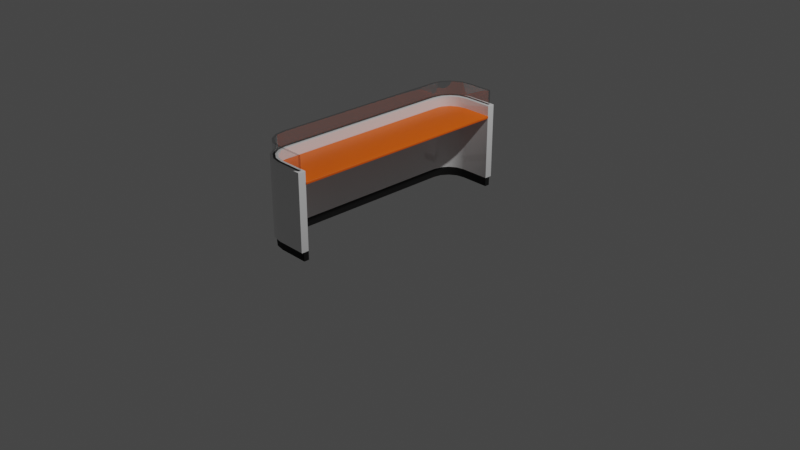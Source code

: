 # Source: desk_1_long.blend  (saved by Blender 3.6.13; exported with 4.5.12 LTS)
import bpy
from mathutils import Matrix  # noqa: F401  (used for matrix-valued properties, if any)

bpy.ops.wm.read_factory_settings(use_empty=True)
scene = bpy.context.scene
scene.name = 'Scene'

# ---- collections
col_collection = bpy.data.collections.new('Collection'); scene.collection.children.link(col_collection)
col_office_paritions_desk = bpy.data.collections.new('Office Paritions Desk'); col_collection.children.link(col_office_paritions_desk)

# ---- materials (node trees are filled in below, after node groups)
mat_desk_1_white = bpy.data.materials.new('desk_1_white')
mat_desk_1_white.use_transparent_shadow = False
mat_desk_1_glass = bpy.data.materials.new('desk_1_glass')
mat_desk_1_glass.surface_render_method = 'BLENDED'
mat_desk_1_glass.blend_method = 'BLEND'
mat_desk_1_glass.use_transparent_shadow = False
mat_desk_1_glass.diffuse_color = (0.9574, 0.9574, 1.0, 0.49)
mat_desk_1_footer = bpy.data.materials.new('desk_1_footer')
mat_desk_1_footer.use_transparent_shadow = False
mat_desk_1_glasslight = bpy.data.materials.new('desk_1_glasslight')
mat_desk_1_glasslight.surface_render_method = 'BLENDED'
mat_desk_1_glasslight.blend_method = 'BLEND'
mat_desk_1_glasslight.use_transparent_shadow = False
mat_desk_1_glasslight.diffuse_color = (0.9574, 0.9574, 1.0, 0.49)
mat_desk_1_top = bpy.data.materials.new('desk_1_top')
mat_desk_1_top.displacement_method = 'BOTH'
mat_desk_1_top.use_transparent_shadow = False

# ---- node groups
ng_auto_smooth = bpy.data.node_groups.new('Auto Smooth', 'GeometryNodeTree')
_s = ng_auto_smooth.interface.new_socket(name='Geometry', in_out='OUTPUT', socket_type='NodeSocketGeometry')
_s = ng_auto_smooth.interface.new_socket(name='Geometry', in_out='INPUT', socket_type='NodeSocketGeometry')
_s = ng_auto_smooth.interface.new_socket(name='Angle', in_out='INPUT', socket_type='NodeSocketFloat')
_s.subtype = 'ANGLE'
_s.min_value = 0.0
_s.max_value = 3.142
ng_auto_smooth.is_modifier = True
_N = ng_auto_smooth.nodes; _L = ng_auto_smooth.links
n0 = _N.new('NodeGroupOutput'); n0.name = 'Group Output'; n0.location = (480, -100)
n1 = _N.new('NodeGroupInput'); n1.name = 'Group Input'; n1.location = (-420, -300)
n2 = _N.new('NodeGroupInput'); n2.name = 'Group Input.001'; n2.location = (-60, -100)
n3 = _N.new('GeometryNodeSetShadeSmooth'); n3.name = 'Set Shade Smooth'; n3.location = (120, -100)
n3.domain = 'EDGE'
n4 = _N.new('GeometryNodeSetShadeSmooth'); n4.name = 'Set Shade Smooth.001'; n4.location = (300, -100)
n5 = _N.new('GeometryNodeInputMeshEdgeAngle'); n5.name = 'Edge Angle'; n5.location = (-420, -220)
n6 = _N.new('GeometryNodeInputEdgeSmooth'); n6.name = 'Is Edge Smooth'; n6.location = (-60, -160)
n7 = _N.new('GeometryNodeInputShadeSmooth'); n7.name = 'Is Face Smooth'; n7.location = (-240, -340)
n8 = _N.new('FunctionNodeBooleanMath'); n8.name = 'Boolean Math'; n8.location = (-60, -220)
n9 = _N.new('FunctionNodeCompare'); n9.name = 'Compare'; n9.location = (-240, -180)
n9.operation = 'LESS_EQUAL'
_L.new(n5.outputs[0], n9.inputs[0])
_L.new(n4.outputs[0], n0.inputs[0])
_L.new(n1.outputs[1], n9.inputs[1])
_L.new(n9.outputs[0], n8.inputs[0])
_L.new(n7.outputs[0], n8.inputs[1])
_L.new(n2.outputs[0], n3.inputs[0])
_L.new(n6.outputs[0], n3.inputs[1])
_L.new(n3.outputs[0], n4.inputs[0])
_L.new(n8.outputs[0], n3.inputs[2])
n0.is_active_output = True

# ---- material node trees
mat_desk_1_white.use_nodes = True; mat_desk_1_white.node_tree.nodes.clear()
_N = mat_desk_1_white.node_tree.nodes; _L = mat_desk_1_white.node_tree.links
n0 = _N.new('ShaderNodeBsdfPrincipled'); n0.name = 'Principled BSDF'; n0.location = (10, 300)
n0.distribution = 'GGX'
n0.subsurface_method = 'RANDOM_WALK_SKIN'
n0.inputs[1].default_value = 0.1143
n0.inputs[2].default_value = 0.0
n0.inputs[3].default_value = 1.45
n0.inputs[27].default_value = (0.0, 0.0, 0.0, 1.0)
n0.inputs[28].default_value = 1.0
n1 = _N.new('ShaderNodeOutputMaterial'); n1.name = 'Material Output'; n1.location = (300, 300)
_L.new(n0.outputs[0], n1.inputs[0])
n1.is_active_output = True
mat_desk_1_glass.use_nodes = True; mat_desk_1_glass.node_tree.nodes.clear()
_N = mat_desk_1_glass.node_tree.nodes; _L = mat_desk_1_glass.node_tree.links
n0 = _N.new('ShaderNodeMath'); n0.name = 'Math'; n0.location = (363, 360)
n0.inputs[2].default_value = 0.0
n1 = _N.new('ShaderNodeLightPath'); n1.name = 'Light Path'; n1.location = (14, 233)
n2 = _N.new('ShaderNodeMath'); n2.name = 'Math.001'; n2.location = (569, 296)
n2.inputs[2].default_value = 0.0
n3 = _N.new('ShaderNodeOutputMaterial'); n3.name = 'Material Output'; n3.location = (1230, 189)
n4 = _N.new('ShaderNodeFresnel'); n4.name = 'Fresnel'; n4.location = (409, 90)
n4.inputs[0].default_value = 40.0
n5 = _N.new('ShaderNodeMixShader'); n5.name = 'Mix Shader.001'; n5.location = (1023, -3)
n6 = _N.new('ShaderNodeMixShader'); n6.name = 'Mix Shader'; n6.location = (747, -27)
n7 = _N.new('ShaderNodeBsdfAnisotropic'); n7.name = 'Glossy BSDF'; n7.location = (339, -107)
n7.distribution = 'GGX'
n7.inputs[1].default_value = 0.0
n8 = _N.new('ShaderNodeBsdfTransparent'); n8.name = 'Transparent BSDF'; n8.location = (484, -285)
n8.inputs[0].default_value = (0.9426, 0.9426, 0.9426, 1.0)
_L.new(n8.outputs[0], n6.inputs[2])
_L.new(n1.outputs[1], n0.inputs[0])
_L.new(n1.outputs[2], n0.inputs[1])
_L.new(n0.outputs[0], n2.inputs[0])
_L.new(n1.outputs[3], n2.inputs[1])
_L.new(n8.outputs[0], n5.inputs[2])
_L.new(n6.outputs[0], n5.inputs[1])
_L.new(n2.outputs[0], n5.inputs[0])
_L.new(n4.outputs[0], n6.inputs[0])
_L.new(n5.outputs[0], n3.inputs[0])
_L.new(n7.outputs[0], n6.inputs[1])
n3.is_active_output = True
mat_desk_1_footer.use_nodes = True; mat_desk_1_footer.node_tree.nodes.clear()
_N = mat_desk_1_footer.node_tree.nodes; _L = mat_desk_1_footer.node_tree.links
n0 = _N.new('ShaderNodeBsdfPrincipled'); n0.name = 'Principled BSDF'; n0.location = (10, 300)
n0.distribution = 'GGX'
n0.subsurface_method = 'RANDOM_WALK_SKIN'
n0.inputs[0].default_value = (0.0, 0.0, 0.0, 1.0)
n0.inputs[2].default_value = 0.8333
n0.inputs[3].default_value = 1.45
n0.inputs[27].default_value = (0.0, 0.0, 0.0, 1.0)
n0.inputs[28].default_value = 1.0
n1 = _N.new('ShaderNodeOutputMaterial'); n1.name = 'Material Output'; n1.location = (300, 300)
_L.new(n0.outputs[0], n1.inputs[0])
n1.is_active_output = True
mat_desk_1_glasslight.use_nodes = True; mat_desk_1_glasslight.node_tree.nodes.clear()
_N = mat_desk_1_glasslight.node_tree.nodes; _L = mat_desk_1_glasslight.node_tree.links
n0 = _N.new('ShaderNodeMath'); n0.name = 'Math'; n0.location = (363, 360)
n0.inputs[2].default_value = 0.0
n1 = _N.new('ShaderNodeLightPath'); n1.name = 'Light Path'; n1.location = (14, 233)
n2 = _N.new('ShaderNodeMath'); n2.name = 'Math.001'; n2.location = (569, 296)
n2.inputs[2].default_value = 0.0
n3 = _N.new('ShaderNodeOutputMaterial'); n3.name = 'Material Output'; n3.location = (1230, 189)
n4 = _N.new('ShaderNodeFresnel'); n4.name = 'Fresnel'; n4.location = (409, 90)
n4.inputs[0].default_value = 40.0
n5 = _N.new('ShaderNodeMixShader'); n5.name = 'Mix Shader.001'; n5.location = (1023, -3)
n6 = _N.new('ShaderNodeMixShader'); n6.name = 'Mix Shader'; n6.location = (747, -27)
n7 = _N.new('ShaderNodeBsdfAnisotropic'); n7.name = 'Glossy BSDF'; n7.location = (339, -107)
n7.distribution = 'GGX'
n7.inputs[1].default_value = 0.0
n8 = _N.new('ShaderNodeBsdfTransparent'); n8.name = 'Transparent BSDF'; n8.location = (484, -285)
n8.inputs[0].default_value = (0.6739, 0.6739, 0.6739, 1.0)
_L.new(n8.outputs[0], n6.inputs[2])
_L.new(n1.outputs[1], n0.inputs[0])
_L.new(n1.outputs[2], n0.inputs[1])
_L.new(n0.outputs[0], n2.inputs[0])
_L.new(n1.outputs[3], n2.inputs[1])
_L.new(n8.outputs[0], n5.inputs[2])
_L.new(n6.outputs[0], n5.inputs[1])
_L.new(n2.outputs[0], n5.inputs[0])
_L.new(n4.outputs[0], n6.inputs[0])
_L.new(n5.outputs[0], n3.inputs[0])
_L.new(n7.outputs[0], n6.inputs[1])
n3.is_active_output = True
mat_desk_1_top.use_nodes = True; mat_desk_1_top.node_tree.nodes.clear()
_N = mat_desk_1_top.node_tree.nodes; _L = mat_desk_1_top.node_tree.links
n0 = _N.new('ShaderNodeBsdfPrincipled'); n0.name = 'Principled BSDF'; n0.location = (10, 300)
n0.distribution = 'GGX'
n0.subsurface_method = 'RANDOM_WALK_SKIN'
n0.inputs[0].default_value = (0.9911, 0.1329, 0.0003036, 1.0)
n0.inputs[3].default_value = 1.45
n0.inputs[27].default_value = (0.0, 0.0, 0.0, 1.0)
n0.inputs[28].default_value = 1.0
n1 = _N.new('ShaderNodeOutputMaterial'); n1.name = 'Material Output'; n1.location = (634, 231)
_L.new(n0.outputs[0], n1.inputs[0])
n1.is_active_output = True

# ---- world
world_world = bpy.data.worlds.new('World'); scene.world = world_world
world_world.use_nodes = True; world_world.node_tree.nodes.clear()
_N = world_world.node_tree.nodes; _L = world_world.node_tree.links
n0 = _N.new('ShaderNodeOutputWorld'); n0.name = 'World Output'; n0.location = (300, 300)
n1 = _N.new('ShaderNodeBackground'); n1.name = 'Background'; n1.location = (10, 300)
n1.inputs[0].default_value = (0.05088, 0.05088, 0.05088, 1.0)
_L.new(n1.outputs[0], n0.inputs[0])
n0.is_active_output = True
world_world.color = (0.05088, 0.05088, 0.05088)
world_world.use_sun_shadow = False
world_world.sun_shadow_jitter_overblur = 0.0

# ---- cameras
cam_camera = bpy.data.cameras.new('Camera')
cam_camera.clip_end = 100.0
cam_camera.ortho_scale = 7.314

# ---- lights
light_light = bpy.data.lights.new('Light', 'POINT')
light_light.transmission_factor = 0.0
light_light.energy = 1000.0
light_light.shadow_soft_size = 0.1
light_light.shadow_maximum_resolution = 0.006
light_light.use_absolute_resolution = True

# ---- meshes
me_plane_049 = bpy.data.meshes.new('Plane.049')
me_plane_049.from_pydata([(-0.4951, 0.2, 3.057e-06), (-0.5233, 0.2, 0.9144), (0.05616, -1.02, 3.057e-06), (0.02788, -1.049, 0.9144), (-0.2699, -1.049, 0.9144), (-0.5233, -0.7952, 0.9144), (-0.3654, -1.03, 0.9144), (-0.4487, -0.974, 0.9144), (-0.5044, -0.8907, 0.9144), (-0.4951, -0.7924, 3.057e-06), (-0.2671, -1.02, 3.057e-06), (-0.4777, -0.8796, 3.057e-06), (-0.4283, -0.9536, 3.057e-06), (-0.3543, -1.003, 3.057e-06), (-0.5482, 0.2, 0.9144), (0.02788, -1.073, 0.9144), (-0.5482, -0.7976, 0.9144), (-0.5277, -0.9003, 0.9144), (-0.4666, -0.9919, 0.9144), (-0.375, -1.053, 0.9144), (-0.2723, -1.073, 0.9144), (-0.5233, 0.2, 0.9144), (0.02788, -1.049, 0.9144), (-0.2699, -1.049, 0.9144), (-0.5233, -0.7952, 0.9144), (-0.3654, -1.03, 0.9144), (-0.4487, -0.974, 0.9144), (-0.5044, -0.8907, 0.9144), (-0.5482, 0.2, 0.9144), (0.02788, -1.073, 0.9144), (-0.5482, -0.7976, 0.9144), (-0.5277, -0.9003, 0.9144), (-0.4666, -0.9919, 0.9144), (-0.375, -1.053, 0.9144), (-0.2723, -1.073, 0.9144), (-0.4487, -0.974, 1.068), (-0.4666, -0.9919, 1.068), (-0.5277, -0.9003, 1.068), (-0.5044, -0.8907, 1.068), (-0.5233, -0.7952, 1.068), (-0.5482, -0.7976, 1.068), (-0.5482, 0.2, 1.068), (-0.5233, 0.2, 1.068), (-0.2723, -1.073, 1.068), (-0.2699, -1.049, 1.068), (-0.3654, -1.03, 1.068), (-0.375, -1.053, 1.068), (0.02788, -1.049, 1.068), (0.02788, -1.073, 1.068), (0.05616, -1.02, 0.09462), (-0.4951, 0.2, 0.09462), (-0.4951, -0.7924, 0.09462), (-0.4777, -0.8796, 0.09462), (-0.4283, -0.9536, 0.09462), (-0.3543, -1.003, 0.09462), (-0.2671, -1.02, 0.09462), (-0.5506, 0.2, 3.057e-06), (-0.5305, -0.9015, 3.057e-06), (-0.5508, -0.7979, 3.057e-06), (-0.5305, -0.9015, 0.09462), (-0.4687, -0.994, 3.057e-06), (-0.4687, -0.994, 0.09462), (-0.3762, -1.056, 3.057e-06), (-0.3762, -1.056, 0.09462), (-0.2726, -1.076, 3.057e-06), (-0.2726, -1.076, 0.09462), (0.05616, -1.076, 3.057e-06), (0.05616, -1.076, 0.09462), (-0.5506, 0.2, 0.09462), (-0.5508, -0.7979, 0.09462), (-0.4881, 0.2, 0.8021), (-0.3292, -1.02, 0.8021), (-0.4881, -0.8615, 0.8021), (-0.4087, -0.9991, 0.8021), (-0.4669, -0.9409, 0.8021), (-0.4881, 0.2, 0.7774), (-0.3292, -1.02, 0.7774), (-0.4881, -0.8615, 0.7774), (-0.4087, -0.9991, 0.7774), (-0.4669, -0.9409, 0.7774), (0.05616, -1.097, 0.09462), (0.05616, -1.102, 0.09925), (0.05616, -1.097, 0.09462), (0.05616, -1.099, 0.09524), (0.05616, -1.101, 0.09694), (-0.5718, 0.2, 0.09462), (-0.5765, 0.2, 0.09925), (-0.5742, 0.2, 0.09524), (-0.5758, 0.2, 0.09694), (-0.5765, -0.8004, 0.09925), (-0.5718, -0.7999, 0.09462), (-0.5758, -0.8003, 0.09694), (-0.5742, -0.8002, 0.09524), (-0.55, -0.9096, 0.09462), (-0.5544, -0.9114, 0.09925), (-0.5522, -0.9105, 0.09524), (-0.5538, -0.9111, 0.09694), (-0.4836, -1.009, 0.09462), (-0.487, -1.012, 0.09925), (-0.4853, -1.011, 0.09524), (-0.4865, -1.012, 0.09694), (-0.3843, -1.075, 0.09462), (-0.3861, -1.08, 0.09925), (-0.3852, -1.078, 0.09524), (-0.3858, -1.079, 0.09694), (-0.2751, -1.102, 0.09925), (-0.2746, -1.097, 0.09462), (-0.275, -1.101, 0.09694), (-0.2749, -1.099, 0.09524), (0.05917, 0.2, 0.8021), (0.06308, 0.2, 0.7982), (0.06113, 0.2, 0.8016), (0.06256, 0.2, 0.8002), (0.06308, -1.016, 0.7982), (0.05917, -1.02, 0.8021), (0.06256, -1.018, 0.8002), (0.06113, -1.02, 0.8016), (0.06308, 0.2, 0.7813), (0.05917, 0.2, 0.7774), (0.06256, 0.2, 0.7794), (0.06113, 0.2, 0.7779), (0.06308, -1.016, 0.7813), (0.05917, -1.02, 0.7774), (0.06256, -1.018, 0.7794), (0.06113, -1.02, 0.7779), (-0.4951, 0.2, 0.9089), (-0.5005, 0.2, 0.9144), (-0.4958, 0.2, 0.9117), (-0.4978, 0.2, 0.9137), (-0.5005, -0.7929, 0.9144), (-0.4951, -0.7924, 0.9089), (-0.4978, -0.7926, 0.9137), (-0.4958, -0.7924, 0.9117), (-0.4777, -0.8796, 0.9089), (-0.4829, -0.8818, 0.9144), (-0.4784, -0.8799, 0.9117), (-0.4803, -0.8807, 0.9137), (-0.4283, -0.9536, 0.9089), (-0.4322, -0.9575, 0.9144), (-0.4288, -0.9541, 0.9117), (-0.4303, -0.9556, 0.9137), (-0.3543, -1.003, 0.9089), (-0.3565, -1.008, 0.9144), (-0.3546, -1.004, 0.9117), (-0.3554, -1.006, 0.9137), (-0.2671, -1.02, 0.9089), (-0.2676, -1.026, 0.9144), (-0.2671, -1.021, 0.9117), (-0.2673, -1.023, 0.9137), (0.05616, -1.02, 0.9089), (0.05068, -1.026, 0.9144), (0.05542, -1.021, 0.9117), (0.05342, -1.023, 0.9137), (-0.571, 0.2, 0.9144), (-0.5765, 0.2, 0.9089), (-0.5737, 0.2, 0.9137), (-0.5757, 0.2, 0.9117), (-0.5765, -0.8004, 0.9089), (-0.571, -0.7998, 0.9144), (-0.5757, -0.8003, 0.9117), (-0.5737, -0.8001, 0.9137), (-0.5492, -0.9092, 0.9144), (-0.5544, -0.9114, 0.9089), (-0.5518, -0.9103, 0.9137), (-0.5537, -0.9111, 0.9117), (-0.483, -1.008, 0.9144), (-0.487, -1.012, 0.9089), (-0.485, -1.01, 0.9137), (-0.4864, -1.012, 0.9117), (-0.3839, -1.075, 0.9144), (-0.3861, -1.08, 0.9089), (-0.385, -1.077, 0.9137), (-0.3858, -1.079, 0.9117), (-0.2745, -1.096, 0.9144), (-0.2751, -1.102, 0.9089), (-0.2748, -1.099, 0.9137), (-0.275, -1.101, 0.9117), (0.05068, -1.096, 0.9144), (0.05616, -1.102, 0.9089), (0.05342, -1.099, 0.9137), (0.05542, -1.101, 0.9117), (-0.495, 0.2, 3.04e-06), (-0.5233, 0.2, 0.9144), (0.05621, 1.42, 3.04e-06), (0.02793, 1.449, 0.9144), (-0.2698, 1.449, 0.9144), (-0.5233, 1.195, 0.9144), (-0.3653, 1.43, 0.9144), (-0.4486, 1.374, 0.9144), (-0.5043, 1.291, 0.9144), (-0.495, 1.192, 3.04e-06), (-0.267, 1.42, 3.04e-06), (-0.4777, 1.28, 3.04e-06), (-0.4282, 1.354, 3.04e-06), (-0.3543, 1.403, 3.04e-06), (-0.5481, 0.2, 0.9144), (0.02793, 1.473, 0.9144), (-0.5481, 1.198, 0.9144), (-0.5277, 1.3, 0.9144), (-0.4665, 1.392, 0.9144), (-0.375, 1.453, 0.9144), (-0.2722, 1.473, 0.9144), (-0.5233, 0.2, 0.9144), (0.02793, 1.449, 0.9144), (-0.2698, 1.449, 0.9144), (-0.5233, 1.195, 0.9144), (-0.3653, 1.43, 0.9144), (-0.4486, 1.374, 0.9144), (-0.5043, 1.291, 0.9144), (-0.5481, 0.2, 0.9144), (0.02793, 1.473, 0.9144), (-0.5481, 1.198, 0.9144), (-0.5277, 1.3, 0.9144), (-0.4665, 1.392, 0.9144), (-0.375, 1.453, 0.9144), (-0.2722, 1.473, 0.9144), (-0.4486, 1.374, 1.068), (-0.4665, 1.392, 1.068), (-0.5277, 1.3, 1.068), (-0.5043, 1.291, 1.068), (-0.5233, 1.195, 1.068), (-0.5481, 1.198, 1.068), (-0.5481, 0.2, 1.068), (-0.5233, 0.2, 1.068), (-0.2722, 1.473, 1.068), (-0.2698, 1.449, 1.068), (-0.3653, 1.43, 1.068), (-0.375, 1.453, 1.068), (0.02793, 1.449, 1.068), (0.02793, 1.473, 1.068), (0.05621, 1.42, 0.09462), (-0.495, 0.2, 0.09462), (-0.495, 1.192, 0.09462), (-0.4777, 1.28, 0.09462), (-0.4282, 1.354, 0.09462), (-0.3543, 1.403, 0.09462), (-0.267, 1.42, 0.09462), (-0.5506, 0.2, 3.04e-06), (-0.5305, 1.301, 3.04e-06), (-0.5507, 1.198, 3.04e-06), (-0.5305, 1.301, 0.09462), (-0.4687, 1.394, 3.04e-06), (-0.4687, 1.394, 0.09462), (-0.3761, 1.456, 3.04e-06), (-0.3761, 1.456, 0.09462), (-0.2725, 1.476, 3.04e-06), (-0.2725, 1.476, 0.09462), (0.05621, 1.476, 3.04e-06), (0.05621, 1.476, 0.09462), (-0.5506, 0.2, 0.09462), (-0.5507, 1.198, 0.09462), (-0.4881, 0.2, 0.8021), (-0.3292, 1.42, 0.8021), (-0.4881, 1.261, 0.8021), (-0.4086, 1.399, 0.8021), (-0.4668, 1.341, 0.8021), (-0.4881, 0.2, 0.7774), (-0.3292, 1.42, 0.7774), (-0.4881, 1.261, 0.7774), (-0.4086, 1.399, 0.7774), (-0.4668, 1.341, 0.7774), (0.05621, 1.497, 0.09462), (0.05621, 1.502, 0.09925), (0.05621, 1.497, 0.09462), (0.05621, 1.499, 0.09524), (0.05621, 1.501, 0.09694), (-0.5718, 0.2, 0.09462), (-0.5764, 0.2, 0.09925), (-0.5741, 0.2, 0.09524), (-0.5758, 0.2, 0.09694), (-0.5764, 1.2, 0.09925), (-0.5718, 1.2, 0.09462), (-0.5758, 1.2, 0.09694), (-0.5741, 1.2, 0.09524), (-0.55, 1.31, 0.09462), (-0.5543, 1.311, 0.09925), (-0.5522, 1.31, 0.09524), (-0.5537, 1.311, 0.09694), (-0.4836, 1.409, 0.09462), (-0.4869, 1.412, 0.09925), (-0.4852, 1.411, 0.09524), (-0.4865, 1.412, 0.09694), (-0.3842, 1.475, 0.09462), (-0.386, 1.48, 0.09925), (-0.3851, 1.478, 0.09524), (-0.3858, 1.479, 0.09694), (-0.275, 1.502, 0.09925), (-0.2746, 1.497, 0.09462), (-0.275, 1.501, 0.09694), (-0.2748, 1.499, 0.09524), (0.05923, 0.2, 0.8021), (0.06314, 0.2, 0.7982), (0.06118, 0.2, 0.8016), (0.06261, 0.2, 0.8002), (0.06314, 1.416, 0.7982), (0.05923, 1.42, 0.8021), (0.06261, 1.418, 0.8002), (0.06118, 1.42, 0.8016), (0.06314, 0.2, 0.7813), (0.05923, 0.2, 0.7774), (0.06261, 0.2, 0.7794), (0.06118, 0.2, 0.7779), (0.06314, 1.416, 0.7813), (0.05923, 1.42, 0.7774), (0.06261, 1.418, 0.7794), (0.06118, 1.42, 0.7779), (-0.495, 0.2, 0.9089), (-0.5005, 0.2, 0.9144), (-0.4957, 0.2, 0.9117), (-0.4977, 0.2, 0.9137), (-0.5005, 1.193, 0.9144), (-0.495, 1.192, 0.9089), (-0.4977, 1.193, 0.9137), (-0.4957, 1.192, 0.9117), (-0.4777, 1.28, 0.9089), (-0.4828, 1.282, 0.9144), (-0.4783, 1.28, 0.9117), (-0.4802, 1.281, 0.9137), (-0.4282, 1.354, 0.9089), (-0.4322, 1.358, 0.9144), (-0.4288, 1.354, 0.9117), (-0.4302, 1.356, 0.9137), (-0.3543, 1.403, 0.9089), (-0.3564, 1.408, 0.9144), (-0.3545, 1.404, 0.9117), (-0.3553, 1.406, 0.9137), (-0.267, 1.42, 0.9089), (-0.2676, 1.426, 0.9144), (-0.2671, 1.421, 0.9117), (-0.2673, 1.423, 0.9137), (0.05621, 1.42, 0.9089), (0.05074, 1.426, 0.9144), (0.05548, 1.421, 0.9117), (0.05348, 1.423, 0.9137), (-0.5709, 0.2, 0.9144), (-0.5764, 0.2, 0.9089), (-0.5737, 0.2, 0.9137), (-0.5757, 0.2, 0.9117), (-0.5764, 1.2, 0.9089), (-0.5709, 1.2, 0.9144), (-0.5757, 1.2, 0.9117), (-0.5737, 1.2, 0.9137), (-0.5492, 1.309, 0.9144), (-0.5543, 1.311, 0.9089), (-0.5518, 1.31, 0.9137), (-0.5536, 1.311, 0.9117), (-0.483, 1.408, 0.9144), (-0.4869, 1.412, 0.9089), (-0.4849, 1.41, 0.9137), (-0.4864, 1.412, 0.9117), (-0.3839, 1.475, 0.9144), (-0.386, 1.48, 0.9089), (-0.385, 1.477, 0.9137), (-0.3857, 1.479, 0.9117), (-0.2745, 1.496, 0.9144), (-0.275, 1.502, 0.9089), (-0.2748, 1.499, 0.9137), (-0.275, 1.501, 0.9117), (0.05074, 1.496, 0.9144), (0.05621, 1.502, 0.9089), (0.05348, 1.499, 0.9137), (0.05548, 1.501, 0.9117)], [], [(55, 49, 2, 10), (8, 134, 129, 5), (6, 142, 138, 7), (4, 146, 142, 6), (145, 149, 49, 55), (51, 9, 0, 50), (101, 63, 65, 106), (90, 69, 59, 93), (93, 59, 61, 97), (97, 61, 63, 101), (8, 17, 18, 7), (1, 14, 16, 5), (4, 20, 15, 3), (7, 18, 19, 6), (5, 16, 17, 8), (6, 19, 20, 4), (130, 51, 50, 125), (7, 138, 134, 8), (52, 133, 137, 53), (53, 137, 141, 54), (54, 141, 145, 55), (149, 178, 81, 82, 49), (89, 94, 162, 157), (94, 98, 166, 162), (98, 102, 170, 166), (102, 105, 174, 170), (174, 105, 81, 178), (51, 130, 133, 52), (27, 26, 32, 31), (21, 24, 30, 28), (23, 22, 29, 34), (26, 25, 33, 32), (24, 27, 31, 30), (25, 23, 34, 33), (38, 37, 36, 35), (42, 41, 40, 39), (44, 43, 48, 47), (35, 36, 46, 45), (39, 40, 37, 38), (45, 46, 43, 44), (34, 43, 46, 33), (23, 44, 47, 22), (30, 40, 41, 28), (29, 48, 43, 34), (24, 39, 38, 27), (22, 47, 48, 29), (27, 38, 35, 26), (31, 37, 40, 30), (26, 35, 45, 25), (32, 36, 37, 31), (25, 45, 44, 23), (33, 46, 36, 32), (21, 42, 39, 24), (14, 153, 158, 16), (85, 68, 69, 90), (157, 154, 86, 89), (19, 169, 173, 20), (16, 158, 161, 17), (20, 173, 177, 15), (106, 65, 67, 80), (5, 129, 126, 1), (13, 54, 55, 10), (12, 53, 54, 13), (11, 52, 53, 12), (9, 51, 52, 11), (3, 150, 146, 4), (65, 64, 66, 67), (69, 68, 56, 58), (62, 64, 65, 63), (60, 62, 63, 61), (57, 60, 61, 59), (58, 57, 59, 69), (18, 165, 169, 19), (17, 161, 165, 18), (15, 177, 150, 3), (49, 67, 66, 2), (72, 77, 79, 74), (71, 76, 122, 114), (74, 79, 78, 73), (109, 70, 72, 74, 73, 71, 114), (73, 78, 76, 71), (70, 75, 77, 72), (118, 122, 76, 78, 79, 77, 75), (80, 82, 83), (83, 82, 84), (84, 82, 81), (90, 92, 87, 85), (92, 91, 88, 87), (91, 89, 86, 88), (102, 104, 107, 105), (104, 103, 108, 107), (103, 101, 106, 108), (98, 100, 104, 102), (100, 99, 103, 104), (99, 97, 101, 103), (94, 96, 100, 98), (96, 95, 99, 100), (95, 93, 97, 99), (89, 91, 96, 94), (91, 92, 95, 96), (92, 90, 93, 95), (80, 83, 108, 106), (83, 84, 107, 108), (84, 81, 105, 107), (114, 116, 111, 109), (116, 115, 112, 111), (115, 113, 110, 112), (121, 123, 119, 117), (123, 124, 120, 119), (124, 122, 118, 120), (122, 124, 116, 114), (124, 123, 115, 116), (123, 121, 113, 115), (113, 121, 117, 110), (130, 132, 135, 133), (132, 131, 136, 135), (131, 129, 134, 136), (133, 135, 139, 137), (135, 136, 140, 139), (136, 134, 138, 140), (137, 139, 143, 141), (139, 140, 144, 143), (140, 138, 142, 144), (141, 143, 147, 145), (143, 144, 148, 147), (144, 142, 146, 148), (125, 127, 132, 130), (127, 128, 131, 132), (128, 126, 129, 131), (145, 147, 151, 149), (147, 148, 152, 151), (148, 146, 150, 152), (158, 160, 163, 161), (160, 159, 164, 163), (159, 157, 162, 164), (161, 163, 167, 165), (163, 164, 168, 167), (164, 162, 166, 168), (165, 167, 171, 169), (167, 168, 172, 171), (168, 166, 170, 172), (169, 171, 175, 173), (171, 172, 176, 175), (172, 170, 174, 176), (153, 155, 160, 158), (155, 156, 159, 160), (156, 154, 157, 159), (173, 175, 179, 177), (175, 176, 180, 179), (176, 174, 178, 180), (177, 179, 152, 150), (179, 180, 151, 152), (180, 178, 149, 151), (10, 2, 66, 64), (13, 10, 64, 62), (12, 13, 62, 60), (11, 12, 60, 57), (9, 11, 57, 58), (0, 9, 58, 56), (236, 191, 183, 230), (189, 186, 310, 315), (187, 188, 319, 323), (185, 187, 323, 327), (326, 236, 230, 330), (232, 231, 181, 190), (282, 287, 246, 244), (271, 274, 240, 250), (274, 278, 242, 240), (278, 282, 244, 242), (189, 188, 199, 198), (182, 186, 197, 195), (185, 184, 196, 201), (188, 187, 200, 199), (186, 189, 198, 197), (187, 185, 201, 200), (311, 306, 231, 232), (188, 189, 315, 319), (233, 234, 318, 314), (234, 235, 322, 318), (235, 236, 326, 322), (330, 230, 263, 262, 359), (270, 338, 343, 275), (275, 343, 347, 279), (279, 347, 351, 283), (283, 351, 355, 286), (355, 359, 262, 286), (232, 233, 314, 311), (208, 212, 213, 207), (202, 209, 211, 205), (204, 215, 210, 203), (207, 213, 214, 206), (205, 211, 212, 208), (206, 214, 215, 204), (219, 216, 217, 218), (223, 220, 221, 222), (225, 228, 229, 224), (216, 226, 227, 217), (220, 219, 218, 221), (226, 225, 224, 227), (215, 214, 227, 224), (204, 203, 228, 225), (211, 209, 222, 221), (210, 215, 224, 229), (205, 208, 219, 220), (203, 210, 229, 228), (208, 207, 216, 219), (212, 211, 221, 218), (207, 206, 226, 216), (213, 212, 218, 217), (206, 204, 225, 226), (214, 213, 217, 227), (202, 205, 220, 223), (195, 197, 339, 334), (266, 271, 250, 249), (338, 270, 267, 335), (200, 201, 354, 350), (197, 198, 342, 339), (201, 196, 358, 354), (287, 261, 248, 246), (186, 182, 307, 310), (194, 191, 236, 235), (193, 194, 235, 234), (192, 193, 234, 233), (190, 192, 233, 232), (184, 185, 327, 331), (246, 248, 247, 245), (250, 239, 237, 249), (243, 244, 246, 245), (241, 242, 244, 243), (238, 240, 242, 241), (239, 250, 240, 238), (199, 200, 350, 346), (198, 199, 346, 342), (196, 184, 331, 358), (230, 183, 247, 248), (253, 255, 260, 258), (252, 295, 303, 257), (255, 254, 259, 260), (290, 295, 252, 254, 255, 253, 251), (254, 252, 257, 259), (251, 253, 258, 256), (299, 256, 258, 260, 259, 257, 303), (261, 264, 263), (264, 265, 263), (265, 262, 263), (271, 266, 268, 273), (273, 268, 269, 272), (272, 269, 267, 270), (283, 286, 288, 285), (285, 288, 289, 284), (284, 289, 287, 282), (279, 283, 285, 281), (281, 285, 284, 280), (280, 284, 282, 278), (275, 279, 281, 277), (277, 281, 280, 276), (276, 280, 278, 274), (270, 275, 277, 272), (272, 277, 276, 273), (273, 276, 274, 271), (261, 287, 289, 264), (264, 289, 288, 265), (265, 288, 286, 262), (295, 290, 292, 297), (297, 292, 293, 296), (296, 293, 291, 294), (302, 298, 300, 304), (304, 300, 301, 305), (305, 301, 299, 303), (303, 295, 297, 305), (305, 297, 296, 304), (304, 296, 294, 302), (294, 291, 298, 302), (311, 314, 316, 313), (313, 316, 317, 312), (312, 317, 315, 310), (314, 318, 320, 316), (316, 320, 321, 317), (317, 321, 319, 315), (318, 322, 324, 320), (320, 324, 325, 321), (321, 325, 323, 319), (322, 326, 328, 324), (324, 328, 329, 325), (325, 329, 327, 323), (306, 311, 313, 308), (308, 313, 312, 309), (309, 312, 310, 307), (326, 330, 332, 328), (328, 332, 333, 329), (329, 333, 331, 327), (339, 342, 344, 341), (341, 344, 345, 340), (340, 345, 343, 338), (342, 346, 348, 344), (344, 348, 349, 345), (345, 349, 347, 343), (346, 350, 352, 348), (348, 352, 353, 349), (349, 353, 351, 347), (350, 354, 356, 352), (352, 356, 357, 353), (353, 357, 355, 351), (334, 339, 341, 336), (336, 341, 340, 337), (337, 340, 338, 335), (354, 358, 360, 356), (356, 360, 361, 357), (357, 361, 359, 355), (358, 331, 333, 360), (360, 333, 332, 361), (361, 332, 330, 359), (191, 245, 247, 183), (194, 243, 245, 191), (193, 241, 243, 194), (192, 238, 241, 193), (190, 239, 238, 192), (181, 237, 239, 190)])
me_plane_049.polygons.foreach_set('use_smooth', [True] * 318)
me_plane_049.polygons.foreach_set('material_index', [2, 0, 0, 0, 0, 2, 0, 0, 0, 0, 0, 0, 0, 0, 0, 0, 0, 0, 0, 0, 0, 0, 0, 0, 0, 0, 0, 0, 0, 0, 0, 0, 0, 0, 3, 3, 3, 3, 3, 3, 1, 1, 1, 1, 1, 3, 1, 1, 1, 1, 1, 1, 1, 0, 0, 0, 0, 0, 0, 0, 0, 2, 2, 2, 2, 0, 2, 2, 2, 2, 2, 2, 0, 0, 0, 2, 4, 4, 4, 4, 4, 4, 4, 0, 0, 0, 0, 0, 0, 0, 0, 0, 0, 0, 0, 0, 0, 0, 0, 0, 0, 0, 0, 0, 4, 4, 4, 4, 4, 4, 4, 4, 4, 4, 0, 0, 0, 0, 0, 0, 0, 0, 0, 0, 0, 0, 0, 0, 0, 0, 0, 0, 0, 0, 0, 0, 0, 0, 0, 0, 0, 0, 0, 0, 0, 0, 0, 0, 0, 0, 0, 0, 0, 2, 2, 2, 2, 2, 2, 2, 0, 0, 0, 0, 2, 0, 0, 0, 0, 0, 0, 0, 0, 0, 0, 0, 0, 0, 0, 0, 0, 0, 0, 0, 0, 0, 0, 0, 0, 0, 0, 0, 0, 3, 3, 3, 3, 3, 3, 1, 1, 1, 1, 1, 3, 1, 1, 1, 1, 1, 1, 1, 0, 0, 0, 0, 0, 0, 0, 0, 2, 2, 2, 2, 0, 2, 2, 2, 2, 2, 2, 0, 0, 0, 2, 4, 4, 4, 4, 4, 4, 4, 0, 0, 0, 0, 0, 0, 0, 0, 0, 0, 0, 0, 0, 0, 0, 0, 0, 0, 0, 0, 0, 4, 4, 4, 4, 4, 4, 4, 4, 4, 4, 0, 0, 0, 0, 0, 0, 0, 0, 0, 0, 0, 0, 0, 0, 0, 0, 0, 0, 0, 0, 0, 0, 0, 0, 0, 0, 0, 0, 0, 0, 0, 0, 0, 0, 0, 0, 0, 0, 0, 2, 2, 2, 2, 2, 2])
_uv = me_plane_049.uv_layers.new(name='UVMap')
_uv.uv.foreach_set('vector', [0.5202, 0.9651, 0.0, 0.9651, 0.0, 0.9651, 0.5202, 0.9651, 0.8871, 0.8835, 0.8871, 0.8835, 0.8871, 0.833, 0.8871, 0.833, 0.6606, 0.9651, 0.6606, 0.9651, 0.8871, 0.9651, 0.8871, 0.9651, 0.5202, 0.9651, 0.5202, 0.9651, 0.6606, 0.9651, 0.6606, 0.9651, 0.5202, 0.9651, 0.0, 0.9651, 0.0, 0.9651, 0.5202, 0.9651, 0.8871, 0.8329, 0.8871, 0.8329, 0.8871, 0.2579, 0.8871, 0.2579, 0.6606, 0.9651, 0.6606, 0.9651, 0.5202, 0.9651, 0.5202, 0.9651, 0.8871, 0.833, 0.8871, 0.833, 0.8871, 0.8835, 0.8871, 0.8835, 0.8871, 0.8835, 0.8871, 0.8835, 0.8871, 0.9651, 0.8871, 0.9651, 0.8871, 0.9651, 0.8871, 0.9651, 0.6606, 0.9651, 0.6606, 0.9651, 0.8871, 0.8835, 0.8871, 0.8835, 0.8871, 0.9651, 0.8871, 0.9651, 0.8871, 0.2579, 0.8871, 0.2579, 0.8871, 0.833, 0.8871, 0.833, 0.5202, 0.9651, 0.5202, 0.9651, 0.04485, 0.9651, 0.04508, 0.9651, 0.8871, 0.9651, 0.8871, 0.9651, 0.6606, 0.9651, 0.6606, 0.9651, 0.8871, 0.833, 0.8871, 0.833, 0.8871, 0.8835, 0.8871, 0.8835, 0.6606, 0.9651, 0.6606, 0.9651, 0.5202, 0.9651, 0.5202, 0.9651, 0.8871, 0.833, 0.8871, 0.8329, 0.8871, 0.2579, 0.8871, 0.2579, 0.8871, 0.9651, 0.8871, 0.9651, 0.8871, 0.8835, 0.8871, 0.8835, 0.8871, 0.8835, 0.8871, 0.8835, 0.8871, 0.9651, 0.8871, 0.9651, 0.8871, 0.9651, 0.8871, 0.9651, 0.6606, 0.9651, 0.6606, 0.9651, 0.6606, 0.9651, 0.6606, 0.9651, 0.5202, 0.9651, 0.5202, 0.9651, 0.0, 0.9651, 0.0, 0.9651, 0.0, 0.9651, 0.0, 0.9651, 0.0, 0.9651, 0.8871, 0.833, 0.8871, 0.8835, 0.8871, 0.8835, 0.8871, 0.833, 0.8871, 0.8835, 0.8871, 0.9651, 0.8871, 0.9651, 0.8871, 0.8835, 0.8871, 0.9651, 0.6606, 0.9651, 0.6606, 0.9651, 0.8871, 0.9651, 0.6606, 0.9651, 0.5202, 0.9651, 0.5202, 0.9651, 0.6606, 0.9651, 0.5202, 0.9651, 0.5202, 0.9651, 0.0, 0.9651, 0.0, 0.9651, 0.8871, 0.8329, 0.8871, 0.833, 0.8871, 0.8835, 0.8871, 0.8835, 0.8871, 0.8835, 0.8871, 0.9651, 0.8871, 0.9651, 0.8871, 0.8835, 0.8871, 0.2579, 0.8871, 0.833, 0.8871, 0.833, 0.8871, 0.2579, 0.5202, 0.9651, 0.04508, 0.9651, 0.04485, 0.9651, 0.5202, 0.9651, 0.8871, 0.9651, 0.6606, 0.9651, 0.6606, 0.9651, 0.8871, 0.9651, 0.8871, 0.833, 0.8871, 0.8835, 0.8871, 0.8835, 0.8871, 0.833, 0.6606, 0.9651, 0.5202, 0.9651, 0.5202, 0.9651, 0.6606, 0.9651, 0.8871, 0.8835, 0.8871, 0.8835, 0.8871, 0.9651, 0.8871, 0.9651, 0.8871, 0.2579, 0.8871, 0.2579, 0.8871, 0.833, 0.8871, 0.833, 0.5202, 0.9651, 0.5202, 0.9651, 0.04485, 0.9651, 0.04508, 0.9651, 0.8871, 0.9651, 0.8871, 0.9651, 0.6606, 0.9651, 0.6606, 0.9651, 0.8871, 0.833, 0.8871, 0.833, 0.8871, 0.8835, 0.8871, 0.8835, 0.6606, 0.9651, 0.6606, 0.9651, 0.5202, 0.9651, 0.5202, 0.9651, 0.5202, 0.9651, 0.5202, 0.9651, 0.6606, 0.9651, 0.6606, 0.9651, 0.5202, 0.9651, 0.5202, 0.9651, 0.04508, 0.9651, 0.04508, 0.9651, 0.8871, 0.833, 0.8871, 0.833, 0.8871, 0.2579, 0.8871, 0.2579, 0.04485, 0.9651, 0.04485, 0.9651, 0.5202, 0.9651, 0.5202, 0.9651, 0.8871, 0.833, 0.8871, 0.833, 0.8871, 0.8835, 0.8871, 0.8835, 0.04508, 0.9651, 0.04508, 0.9651, 0.04485, 0.9651, 0.04485, 0.9651, 0.8871, 0.8835, 0.8871, 0.8835, 0.8871, 0.9651, 0.8871, 0.9651, 0.8871, 0.8835, 0.8871, 0.8835, 0.8871, 0.833, 0.8871, 0.833, 0.8871, 0.9651, 0.8871, 0.9651, 0.6606, 0.9651, 0.6606, 0.9651, 0.8871, 0.9651, 0.8871, 0.9651, 0.8871, 0.8835, 0.8871, 0.8835, 0.6606, 0.9651, 0.6606, 0.9651, 0.5202, 0.9651, 0.5202, 0.9651, 0.6606, 0.9651, 0.6606, 0.9651, 0.8871, 0.9651, 0.8871, 0.9651, 0.8871, 0.2579, 0.8871, 0.2579, 0.8871, 0.833, 0.8871, 0.833, 0.8871, 0.2579, 0.8871, 0.2579, 0.8871, 0.833, 0.8871, 0.833, 0.8871, 0.2579, 0.8871, 0.2579, 0.8871, 0.833, 0.8871, 0.8329, 0.8871, 0.833, 0.8871, 0.2579, 0.8871, 0.2579, 0.8871, 0.833, 0.6606, 0.9651, 0.6606, 0.9651, 0.5202, 0.9651, 0.5202, 0.9651, 0.8871, 0.833, 0.8871, 0.833, 0.8871, 0.8835, 0.8871, 0.8835, 0.5202, 0.9651, 0.5202, 0.9651, 0.008684, 0.9651, 0.04485, 0.9651, 0.5202, 0.9651, 0.5202, 0.9651, 0.0, 0.9651, 0.0, 0.9651, 0.8871, 0.833, 0.8871, 0.833, 0.8871, 0.2579, 0.8871, 0.2579, 0.6606, 0.9651, 0.6606, 0.9651, 0.5202, 0.9651, 0.5202, 0.9651, 0.8871, 0.9651, 0.8871, 0.9651, 0.6606, 0.9651, 0.6606, 0.9651, 0.8871, 0.8835, 0.8871, 0.8835, 0.8871, 0.9651, 0.8871, 0.9651, 0.8871, 0.8329, 0.8871, 0.8329, 0.8871, 0.8835, 0.8871, 0.8835, 0.04508, 0.9651, 0.008728, 0.9651, 0.5202, 0.9651, 0.5202, 0.9651, 0.5202, 0.9651, 0.5202, 0.9651, 0.0, 0.9651, 0.0, 0.9651, 0.8871, 0.833, 0.8871, 0.2579, 0.8871, 0.2579, 0.8871, 0.8329, 0.6606, 0.9651, 0.5202, 0.9651, 0.5202, 0.9651, 0.6606, 0.9651, 0.8871, 0.9651, 0.6606, 0.9651, 0.6606, 0.9651, 0.8871, 0.9651, 0.8871, 0.8835, 0.8871, 0.9651, 0.8871, 0.9651, 0.8871, 0.8835, 0.8871, 0.8329, 0.8871, 0.8835, 0.8871, 0.8835, 0.8871, 0.833, 0.8871, 0.9651, 0.8871, 0.9651, 0.6606, 0.9651, 0.6606, 0.9651, 0.8871, 0.8835, 0.8871, 0.8835, 0.8871, 0.9651, 0.8871, 0.9651, 0.04485, 0.9651, 0.008684, 0.9651, 0.008728, 0.9651, 0.04508, 0.9651, 0.0, 0.9651, 0.0, 0.9651, 0.0, 0.9651, 0.0, 0.9651, 0.897, 0.1805, 0.897, 0.1651, 0.9477, 0.1651, 0.9477, 0.1805, 0.5818, 0.1366, 0.5818, 0.1521, 0.3435, 0.1521, 0.3435, 0.1366, 0.9477, 0.1805, 0.9477, 0.1651, 0.987, 0.1651, 0.987, 0.1805, 0.237, 0.8611, 0.237, 0.5219, 0.9005, 0.5219, 0.9501, 0.5351, 0.9865, 0.5712, 0.9998, 0.6204, 0.9998, 0.8611, 0.628, 0.1366, 0.628, 0.1521, 0.5818, 0.1521, 0.5818, 0.1366, 0.2361, 0.1805, 0.2361, 0.1651, 0.897, 0.1651, 0.897, 0.1805, 0.237, 0.1828, 0.9998, 0.1828, 0.9998, 0.4235, 0.9865, 0.4727, 0.9501, 0.5088, 0.9005, 0.5219, 0.237, 0.5219, 0.0, 0.9651, 0.0, 0.9651, 0.0, 0.9651, 0.0, 0.9651, 0.0, 0.9651, 0.0, 0.9651, 0.0, 0.9651, 0.0, 0.9651, 0.0, 0.9651, 0.8871, 0.8329, 0.8871, 0.833, 0.8871, 0.2579, 0.8871, 0.2579, 0.8871, 0.833, 0.8871, 0.8329, 0.8871, 0.2579, 0.8871, 0.2579, 0.8871, 0.8329, 0.8871, 0.833, 0.8871, 0.2579, 0.8871, 0.2579, 0.6606, 0.9651, 0.6607, 0.9651, 0.5202, 0.9651, 0.5202, 0.9651, 0.6607, 0.9651, 0.6606, 0.9651, 0.5202, 0.9651, 0.5202, 0.9651, 0.6606, 0.9651, 0.6606, 0.9651, 0.5202, 0.9651, 0.5202, 0.9651, 0.8871, 0.9651, 0.887, 0.965, 0.6607, 0.9651, 0.6606, 0.9651, 0.887, 0.965, 0.8871, 0.9651, 0.6606, 0.9651, 0.6607, 0.9651, 0.8871, 0.9651, 0.8871, 0.9651, 0.6606, 0.9651, 0.6606, 0.9651, 0.8871, 0.8835, 0.8871, 0.8835, 0.887, 0.965, 0.8871, 0.9651, 0.8871, 0.8835, 0.8871, 0.8835, 0.8871, 0.9651, 0.887, 0.965, 0.8871, 0.8835, 0.8871, 0.8835, 0.8871, 0.9651, 0.8871, 0.9651, 0.8871, 0.833, 0.8871, 0.8329, 0.8871, 0.8835, 0.8871, 0.8835, 0.8871, 0.8329, 0.8871, 0.833, 0.8871, 0.8835, 0.8871, 0.8835, 0.8871, 0.833, 0.8871, 0.833, 0.8871, 0.8835, 0.8871, 0.8835, 0.0, 0.9651, 0.0, 0.9651, 0.5202, 0.9651, 0.5202, 0.9651, 0.0, 0.9651, 0.0, 0.9651, 0.5202, 0.9651, 0.5202, 0.9651, 0.0, 0.9651, 0.0, 0.9651, 0.5202, 0.9651, 0.5202, 0.9651, 0.9998, 0.8611, 0.9994, 0.8624, 0.237, 0.8624, 0.237, 0.8611, 0.9994, 0.8624, 0.9986, 0.8634, 0.237, 0.8634, 0.237, 0.8624, -0.000228, 0.1651, 0.0009926, 0.1639, 0.7613, 0.1639, 0.7613, 0.1651, 0.0009926, 0.1533, -0.0002281, 0.1521, 0.7613, 0.1521, 0.7613, 0.1533, 0.9986, 0.1805, 0.9994, 0.1815, 0.237, 0.1815, 0.237, 0.1805, 0.9994, 0.1815, 0.9998, 0.1828, 0.237, 0.1828, 0.237, 0.1815, 0.3435, 0.1521, 0.3422, 0.1518, 0.3422, 0.137, 0.3435, 0.1366, 0.3422, 0.1518, 0.3412, 0.1509, 0.3412, 0.1379, 0.3422, 0.137, -0.0002281, 0.1521, 0.0009926, 0.1533, 0.0009926, 0.1639, -0.000228, 0.1651, 0.0009926, 0.1639, 0.0009926, 0.1533, 0.7613, 0.1533, 0.7613, 0.1639, 0.8871, 0.833, 0.8871, 0.833, 0.8871, 0.8835, 0.8871, 0.8835, 0.8871, 0.833, 0.8871, 0.833, 0.8871, 0.8835, 0.8871, 0.8835, 0.8871, 0.833, 0.8871, 0.833, 0.8871, 0.8835, 0.8871, 0.8835, 0.8871, 0.8835, 0.8871, 0.8835, 0.8873, 0.9651, 0.8871, 0.9651, 0.8871, 0.8835, 0.8871, 0.8835, 0.8871, 0.9651, 0.8873, 0.9651, 0.8871, 0.8835, 0.8871, 0.8835, 0.8871, 0.9651, 0.8871, 0.9651, 0.8871, 0.9651, 0.8873, 0.9651, 0.6605, 0.9651, 0.6606, 0.9651, 0.8873, 0.9651, 0.8871, 0.9651, 0.6606, 0.9651, 0.6605, 0.9651, 0.8871, 0.9651, 0.8871, 0.9651, 0.6606, 0.9651, 0.6606, 0.9651, 0.6606, 0.9651, 0.6605, 0.9651, 0.5202, 0.9651, 0.5202, 0.9651, 0.6605, 0.9651, 0.6606, 0.9651, 0.5202, 0.9651, 0.5202, 0.9651, 0.6606, 0.9651, 0.6606, 0.9651, 0.5202, 0.9651, 0.5202, 0.9651, 0.8871, 0.2579, 0.8871, 0.2579, 0.8871, 0.833, 0.8871, 0.833, 0.8871, 0.2579, 0.8871, 0.2579, 0.8871, 0.833, 0.8871, 0.833, 0.8871, 0.2579, 0.8871, 0.2579, 0.8871, 0.833, 0.8871, 0.833, 0.5202, 0.9651, 0.5202, 0.9651, 0.0005904, 0.9651, 0.0, 0.9651, 0.5202, 0.9651, 0.5202, 0.9651, 0.004364, 0.9651, 0.0005904, 0.9651, 0.5202, 0.9651, 0.5202, 0.9651, 0.008728, 0.9651, 0.004364, 0.9651, 0.8871, 0.833, 0.8871, 0.833, 0.8871, 0.8835, 0.8871, 0.8835, 0.8871, 0.833, 0.8871, 0.8329, 0.8871, 0.8835, 0.8871, 0.8835, 0.8871, 0.8329, 0.8871, 0.833, 0.8871, 0.8835, 0.8871, 0.8835, 0.8871, 0.8835, 0.8871, 0.8835, 0.8871, 0.9651, 0.8871, 0.9651, 0.8871, 0.8835, 0.8871, 0.8835, 0.887, 0.965, 0.8871, 0.9651, 0.8871, 0.8835, 0.8871, 0.8835, 0.8871, 0.9651, 0.887, 0.965, 0.8871, 0.9651, 0.8871, 0.9651, 0.6606, 0.9651, 0.6606, 0.9651, 0.8871, 0.9651, 0.887, 0.965, 0.6607, 0.9651, 0.6606, 0.9651, 0.887, 0.965, 0.8871, 0.9651, 0.6606, 0.9651, 0.6607, 0.9651, 0.6606, 0.9651, 0.6606, 0.9651, 0.5202, 0.9651, 0.5202, 0.9651, 0.6606, 0.9651, 0.6607, 0.9651, 0.5202, 0.9651, 0.5202, 0.9651, 0.6607, 0.9651, 0.6606, 0.9651, 0.5202, 0.9651, 0.5202, 0.9651, 0.8871, 0.2579, 0.8871, 0.2579, 0.8871, 0.833, 0.8871, 0.833, 0.8871, 0.2579, 0.8871, 0.2579, 0.8871, 0.8329, 0.8871, 0.833, 0.8871, 0.2579, 0.8871, 0.2579, 0.8871, 0.833, 0.8871, 0.8329, 0.5202, 0.9651, 0.5202, 0.9651, 0.004342, 0.9651, 0.008684, 0.9651, 0.5202, 0.9651, 0.5202, 0.9651, 0.000576, 0.9651, 0.004342, 0.9651, 0.5202, 0.9651, 0.5202, 0.9651, 0.0, 0.9651, 0.000576, 0.9651, 0.008684, 0.9651, 0.004342, 0.9651, 0.004364, 0.9651, 0.008728, 0.9651, 0.004342, 0.9651, 0.000576, 0.9651, 0.0005904, 0.9651, 0.004364, 0.9651, 0.000576, 0.9651, 0.0, 0.9651, 0.0, 0.9651, 0.0005904, 0.9651, 0.5202, 0.9651, 0.0, 0.9651, 0.0, 0.9651, 0.5202, 0.9651, 0.6606, 0.9651, 0.5202, 0.9651, 0.5202, 0.9651, 0.6606, 0.9651, 0.8871, 0.9651, 0.6606, 0.9651, 0.6606, 0.9651, 0.8871, 0.9651, 0.8871, 0.8835, 0.8871, 0.9651, 0.8871, 0.9651, 0.8871, 0.8835, 0.8871, 0.8329, 0.8871, 0.8835, 0.8871, 0.8835, 0.8871, 0.8329, 0.8871, 0.2579, 0.8871, 0.8329, 0.8871, 0.8329, 0.8871, 0.2579, 0.5202, 0.9651, 0.5202, 0.9651, 0.0, 0.9651, 0.0, 0.9651, 0.8871, 0.8835, 0.8871, 0.833, 0.8871, 0.833, 0.8871, 0.8835, 0.6606, 0.9651, 0.8871, 0.9651, 0.8871, 0.9651, 0.6606, 0.9651, 0.5202, 0.9651, 0.6606, 0.9651, 0.6606, 0.9651, 0.5202, 0.9651, 0.5202, 0.9651, 0.5202, 0.9651, 0.0, 0.9651, 0.0, 0.9651, 0.8871, 0.8329, 0.8871, 0.2579, 0.8871, 0.2579, 0.8871, 0.8329, 0.6606, 0.9651, 0.5202, 0.9651, 0.5202, 0.9651, 0.6606, 0.9651, 0.8871, 0.833, 0.8871, 0.8835, 0.8871, 0.8835, 0.8871, 0.833, 0.8871, 0.8835, 0.8871, 0.9651, 0.8871, 0.9651, 0.8871, 0.8835, 0.8871, 0.9651, 0.6606, 0.9651, 0.6606, 0.9651, 0.8871, 0.9651, 0.8871, 0.8835, 0.8871, 0.9651, 0.8871, 0.9651, 0.8871, 0.8835, 0.8871, 0.2579, 0.8871, 0.833, 0.8871, 0.833, 0.8871, 0.2579, 0.5202, 0.9651, 0.04508, 0.9651, 0.04485, 0.9651, 0.5202, 0.9651, 0.8871, 0.9651, 0.6606, 0.9651, 0.6606, 0.9651, 0.8871, 0.9651, 0.8871, 0.833, 0.8871, 0.8835, 0.8871, 0.8835, 0.8871, 0.833, 0.6606, 0.9651, 0.5202, 0.9651, 0.5202, 0.9651, 0.6606, 0.9651, 0.8871, 0.833, 0.8871, 0.2579, 0.8871, 0.2579, 0.8871, 0.8329, 0.8871, 0.9651, 0.8871, 0.8835, 0.8871, 0.8835, 0.8871, 0.9651, 0.8871, 0.8835, 0.8871, 0.9651, 0.8871, 0.9651, 0.8871, 0.8835, 0.8871, 0.9651, 0.6606, 0.9651, 0.6606, 0.9651, 0.8871, 0.9651, 0.6606, 0.9651, 0.5202, 0.9651, 0.5202, 0.9651, 0.6606, 0.9651, 0.0, 0.9651, 0.0, 0.9651, 0.0, 0.9651, 0.0, 0.9651, 0.0, 0.9651, 0.8871, 0.833, 0.8871, 0.833, 0.8871, 0.8835, 0.8871, 0.8835, 0.8871, 0.8835, 0.8871, 0.8835, 0.8871, 0.9651, 0.8871, 0.9651, 0.8871, 0.9651, 0.8871, 0.9651, 0.6606, 0.9651, 0.6606, 0.9651, 0.6606, 0.9651, 0.6606, 0.9651, 0.5202, 0.9651, 0.5202, 0.9651, 0.5202, 0.9651, 0.0, 0.9651, 0.0, 0.9651, 0.5202, 0.9651, 0.8871, 0.8329, 0.8871, 0.8835, 0.8871, 0.8835, 0.8871, 0.833, 0.8871, 0.8835, 0.8871, 0.8835, 0.8871, 0.9651, 0.8871, 0.9651, 0.8871, 0.2579, 0.8871, 0.2579, 0.8871, 0.833, 0.8871, 0.833, 0.5202, 0.9651, 0.5202, 0.9651, 0.04485, 0.9651, 0.04508, 0.9651, 0.8871, 0.9651, 0.8871, 0.9651, 0.6606, 0.9651, 0.6606, 0.9651, 0.8871, 0.833, 0.8871, 0.833, 0.8871, 0.8835, 0.8871, 0.8835, 0.6606, 0.9651, 0.6606, 0.9651, 0.5202, 0.9651, 0.5202, 0.9651, 0.8871, 0.8835, 0.8871, 0.9651, 0.8871, 0.9651, 0.8871, 0.8835, 0.8871, 0.2579, 0.8871, 0.833, 0.8871, 0.833, 0.8871, 0.2579, 0.5202, 0.9651, 0.04508, 0.9651, 0.04485, 0.9651, 0.5202, 0.9651, 0.8871, 0.9651, 0.6606, 0.9651, 0.6606, 0.9651, 0.8871, 0.9651, 0.8871, 0.833, 0.8871, 0.8835, 0.8871, 0.8835, 0.8871, 0.833, 0.6606, 0.9651, 0.5202, 0.9651, 0.5202, 0.9651, 0.6606, 0.9651, 0.5202, 0.9651, 0.6606, 0.9651, 0.6606, 0.9651, 0.5202, 0.9651, 0.5202, 0.9651, 0.04508, 0.9651, 0.04508, 0.9651, 0.5202, 0.9651, 0.8871, 0.833, 0.8871, 0.2579, 0.8871, 0.2579, 0.8871, 0.833, 0.04485, 0.9651, 0.5202, 0.9651, 0.5202, 0.9651, 0.04485, 0.9651, 0.8871, 0.833, 0.8871, 0.8835, 0.8871, 0.8835, 0.8871, 0.833, 0.04508, 0.9651, 0.04485, 0.9651, 0.04485, 0.9651, 0.04508, 0.9651, 0.8871, 0.8835, 0.8871, 0.9651, 0.8871, 0.9651, 0.8871, 0.8835, 0.8871, 0.8835, 0.8871, 0.833, 0.8871, 0.833, 0.8871, 0.8835, 0.8871, 0.9651, 0.6606, 0.9651, 0.6606, 0.9651, 0.8871, 0.9651, 0.8871, 0.9651, 0.8871, 0.8835, 0.8871, 0.8835, 0.8871, 0.9651, 0.6606, 0.9651, 0.5202, 0.9651, 0.5202, 0.9651, 0.6606, 0.9651, 0.6606, 0.9651, 0.8871, 0.9651, 0.8871, 0.9651, 0.6606, 0.9651, 0.8871, 0.2579, 0.8871, 0.833, 0.8871, 0.833, 0.8871, 0.2579, 0.8871, 0.2579, 0.8871, 0.833, 0.8871, 0.833, 0.8871, 0.2579, 0.8871, 0.2579, 0.8871, 0.8329, 0.8871, 0.833, 0.8871, 0.2579, 0.8871, 0.833, 0.8871, 0.833, 0.8871, 0.2579, 0.8871, 0.2579, 0.6606, 0.9651, 0.5202, 0.9651, 0.5202, 0.9651, 0.6606, 0.9651, 0.8871, 0.833, 0.8871, 0.8835, 0.8871, 0.8835, 0.8871, 0.833, 0.5202, 0.9651, 0.04485, 0.9651, 0.008684, 0.9651, 0.5202, 0.9651, 0.5202, 0.9651, 0.0, 0.9651, 0.0, 0.9651, 0.5202, 0.9651, 0.8871, 0.833, 0.8871, 0.2579, 0.8871, 0.2579, 0.8871, 0.833, 0.6606, 0.9651, 0.5202, 0.9651, 0.5202, 0.9651, 0.6606, 0.9651, 0.8871, 0.9651, 0.6606, 0.9651, 0.6606, 0.9651, 0.8871, 0.9651, 0.8871, 0.8835, 0.8871, 0.9651, 0.8871, 0.9651, 0.8871, 0.8835, 0.8871, 0.8329, 0.8871, 0.8835, 0.8871, 0.8835, 0.8871, 0.8329, 0.04508, 0.9651, 0.5202, 0.9651, 0.5202, 0.9651, 0.008728, 0.9651, 0.5202, 0.9651, 0.0, 0.9651, 0.0, 0.9651, 0.5202, 0.9651, 0.8871, 0.833, 0.8871, 0.8329, 0.8871, 0.2579, 0.8871, 0.2579, 0.6606, 0.9651, 0.6606, 0.9651, 0.5202, 0.9651, 0.5202, 0.9651, 0.8871, 0.9651, 0.8871, 0.9651, 0.6606, 0.9651, 0.6606, 0.9651, 0.8871, 0.8835, 0.8871, 0.8835, 0.8871, 0.9651, 0.8871, 0.9651, 0.8871, 0.8329, 0.8871, 0.833, 0.8871, 0.8835, 0.8871, 0.8835, 0.8871, 0.9651, 0.6606, 0.9651, 0.6606, 0.9651, 0.8871, 0.9651, 0.8871, 0.8835, 0.8871, 0.9651, 0.8871, 0.9651, 0.8871, 0.8835, 0.04485, 0.9651, 0.04508, 0.9651, 0.008728, 0.9651, 0.008684, 0.9651, 0.0, 0.9651, 0.0, 0.9651, 0.0, 0.9651, 0.0, 0.9651, 0.897, 0.1805, 0.9477, 0.1805, 0.9477, 0.1651, 0.897, 0.1651, 0.5818, 0.1366, 0.3435, 0.1366, 0.3435, 0.1521, 0.5818, 0.1521, 0.9477, 0.1805, 0.987, 0.1805, 0.987, 0.1651, 0.9477, 0.1651, 0.237, 0.8611, 0.9998, 0.8611, 0.9998, 0.6204, 0.9865, 0.5712, 0.9501, 0.5351, 0.9005, 0.5219, 0.237, 0.5219, 0.628, 0.1366, 0.5818, 0.1366, 0.5818, 0.1521, 0.628, 0.1521, 0.2361, 0.1805, 0.897, 0.1805, 0.897, 0.1651, 0.2361, 0.1651, 0.237, 0.1828, 0.237, 0.5219, 0.9005, 0.5219, 0.9501, 0.5088, 0.9865, 0.4727, 0.9998, 0.4235, 0.9998, 0.1828, 0.0, 0.9651, 0.0, 0.9651, 0.0, 0.9651, 0.0, 0.9651, 0.0, 0.9651, 0.0, 0.9651, 0.0, 0.9651, 0.0, 0.9651, 0.0, 0.9651, 0.8871, 0.8329, 0.8871, 0.2579, 0.8871, 0.2579, 0.8871, 0.833, 0.8871, 0.833, 0.8871, 0.2579, 0.8871, 0.2579, 0.8871, 0.8329, 0.8871, 0.8329, 0.8871, 0.2579, 0.8871, 0.2579, 0.8871, 0.833, 0.6606, 0.9651, 0.5202, 0.9651, 0.5202, 0.9651, 0.6607, 0.9651, 0.6607, 0.9651, 0.5202, 0.9651, 0.5202, 0.9651, 0.6606, 0.9651, 0.6606, 0.9651, 0.5202, 0.9651, 0.5202, 0.9651, 0.6606, 0.9651, 0.8871, 0.9651, 0.6606, 0.9651, 0.6607, 0.9651, 0.887, 0.965, 0.887, 0.965, 0.6607, 0.9651, 0.6606, 0.9651, 0.8871, 0.9651, 0.8871, 0.9651, 0.6606, 0.9651, 0.6606, 0.9651, 0.8871, 0.9651, 0.8871, 0.8835, 0.8871, 0.9651, 0.887, 0.965, 0.8871, 0.8835, 0.8871, 0.8835, 0.887, 0.965, 0.8871, 0.9651, 0.8871, 0.8835, 0.8871, 0.8835, 0.8871, 0.9651, 0.8871, 0.9651, 0.8871, 0.8835, 0.8871, 0.833, 0.8871, 0.8835, 0.8871, 0.8835, 0.8871, 0.8329, 0.8871, 0.8329, 0.8871, 0.8835, 0.8871, 0.8835, 0.8871, 0.833, 0.8871, 0.833, 0.8871, 0.8835, 0.8871, 0.8835, 0.8871, 0.833, 0.0, 0.9651, 0.5202, 0.9651, 0.5202, 0.9651, 0.0, 0.9651, 0.0, 0.9651, 0.5202, 0.9651, 0.5202, 0.9651, 0.0, 0.9651, 0.0, 0.9651, 0.5202, 0.9651, 0.5202, 0.9651, 0.0, 0.9651, 0.9998, 0.8611, 0.237, 0.8611, 0.237, 0.8624, 0.9994, 0.8624, 0.9994, 0.8624, 0.237, 0.8624, 0.237, 0.8634, 0.9986, 0.8634, -0.000228, 0.1651, 0.7613, 0.1651, 0.7613, 0.1639, 0.0009926, 0.1639, 0.0009926, 0.1533, 0.7613, 0.1533, 0.7613, 0.1521, -0.0002281, 0.1521, 0.9986, 0.1805, 0.237, 0.1805, 0.237, 0.1815, 0.9994, 0.1815, 0.9994, 0.1815, 0.237, 0.1815, 0.237, 0.1828, 0.9998, 0.1828, 0.3435, 0.1521, 0.3435, 0.1366, 0.3422, 0.137, 0.3422, 0.1518, 0.3422, 0.1518, 0.3422, 0.137, 0.3412, 0.1379, 0.3412, 0.1509, -0.0002281, 0.1521, -0.000228, 0.1651, 0.0009926, 0.1639, 0.0009926, 0.1533, 0.0009926, 0.1639, 0.7613, 0.1639, 0.7613, 0.1533, 0.0009926, 0.1533, 0.8871, 0.833, 0.8871, 0.8835, 0.8871, 0.8835, 0.8871, 0.833, 0.8871, 0.833, 0.8871, 0.8835, 0.8871, 0.8835, 0.8871, 0.833, 0.8871, 0.833, 0.8871, 0.8835, 0.8871, 0.8835, 0.8871, 0.833, 0.8871, 0.8835, 0.8871, 0.9651, 0.8873, 0.9651, 0.8871, 0.8835, 0.8871, 0.8835, 0.8873, 0.9651, 0.8871, 0.9651, 0.8871, 0.8835, 0.8871, 0.8835, 0.8871, 0.9651, 0.8871, 0.9651, 0.8871, 0.8835, 0.8871, 0.9651, 0.6606, 0.9651, 0.6605, 0.9651, 0.8873, 0.9651, 0.8873, 0.9651, 0.6605, 0.9651, 0.6606, 0.9651, 0.8871, 0.9651, 0.8871, 0.9651, 0.6606, 0.9651, 0.6606, 0.9651, 0.8871, 0.9651, 0.6606, 0.9651, 0.5202, 0.9651, 0.5202, 0.9651, 0.6605, 0.9651, 0.6605, 0.9651, 0.5202, 0.9651, 0.5202, 0.9651, 0.6606, 0.9651, 0.6606, 0.9651, 0.5202, 0.9651, 0.5202, 0.9651, 0.6606, 0.9651, 0.8871, 0.2579, 0.8871, 0.833, 0.8871, 0.833, 0.8871, 0.2579, 0.8871, 0.2579, 0.8871, 0.833, 0.8871, 0.833, 0.8871, 0.2579, 0.8871, 0.2579, 0.8871, 0.833, 0.8871, 0.833, 0.8871, 0.2579, 0.5202, 0.9651, 0.0, 0.9651, 0.0005904, 0.9651, 0.5202, 0.9651, 0.5202, 0.9651, 0.0005904, 0.9651, 0.004364, 0.9651, 0.5202, 0.9651, 0.5202, 0.9651, 0.004364, 0.9651, 0.008728, 0.9651, 0.5202, 0.9651, 0.8871, 0.833, 0.8871, 0.8835, 0.8871, 0.8835, 0.8871, 0.833, 0.8871, 0.833, 0.8871, 0.8835, 0.8871, 0.8835, 0.8871, 0.8329, 0.8871, 0.8329, 0.8871, 0.8835, 0.8871, 0.8835, 0.8871, 0.833, 0.8871, 0.8835, 0.8871, 0.9651, 0.8871, 0.9651, 0.8871, 0.8835, 0.8871, 0.8835, 0.8871, 0.9651, 0.887, 0.965, 0.8871, 0.8835, 0.8871, 0.8835, 0.887, 0.965, 0.8871, 0.9651, 0.8871, 0.8835, 0.8871, 0.9651, 0.6606, 0.9651, 0.6606, 0.9651, 0.8871, 0.9651, 0.8871, 0.9651, 0.6606, 0.9651, 0.6607, 0.9651, 0.887, 0.965, 0.887, 0.965, 0.6607, 0.9651, 0.6606, 0.9651, 0.8871, 0.9651, 0.6606, 0.9651, 0.5202, 0.9651, 0.5202, 0.9651, 0.6606, 0.9651, 0.6606, 0.9651, 0.5202, 0.9651, 0.5202, 0.9651, 0.6607, 0.9651, 0.6607, 0.9651, 0.5202, 0.9651, 0.5202, 0.9651, 0.6606, 0.9651, 0.8871, 0.2579, 0.8871, 0.833, 0.8871, 0.833, 0.8871, 0.2579, 0.8871, 0.2579, 0.8871, 0.833, 0.8871, 0.8329, 0.8871, 0.2579, 0.8871, 0.2579, 0.8871, 0.8329, 0.8871, 0.833, 0.8871, 0.2579, 0.5202, 0.9651, 0.008684, 0.9651, 0.004342, 0.9651, 0.5202, 0.9651, 0.5202, 0.9651, 0.004342, 0.9651, 0.000576, 0.9651, 0.5202, 0.9651, 0.5202, 0.9651, 0.000576, 0.9651, 0.0, 0.9651, 0.5202, 0.9651, 0.008684, 0.9651, 0.008728, 0.9651, 0.004364, 0.9651, 0.004342, 0.9651, 0.004342, 0.9651, 0.004364, 0.9651, 0.0005904, 0.9651, 0.000576, 0.9651, 0.000576, 0.9651, 0.0005904, 0.9651, 0.0, 0.9651, 0.0, 0.9651, 0.5202, 0.9651, 0.5202, 0.9651, 0.0, 0.9651, 0.0, 0.9651, 0.6606, 0.9651, 0.6606, 0.9651, 0.5202, 0.9651, 0.5202, 0.9651, 0.8871, 0.9651, 0.8871, 0.9651, 0.6606, 0.9651, 0.6606, 0.9651, 0.8871, 0.8835, 0.8871, 0.8835, 0.8871, 0.9651, 0.8871, 0.9651, 0.8871, 0.8329, 0.8871, 0.8329, 0.8871, 0.8835, 0.8871, 0.8835, 0.8871, 0.2579, 0.8871, 0.2579, 0.8871, 0.8329, 0.8871, 0.8329])
me_plane_049.materials.append(mat_desk_1_white)
me_plane_049.materials.append(mat_desk_1_glass)
me_plane_049.materials.append(mat_desk_1_footer)
me_plane_049.materials.append(mat_desk_1_glasslight)
me_plane_049.materials.append(mat_desk_1_top)
me_plane_049.update()

# ---- objects
ob_light = bpy.data.objects.new('Light', light_light)
ob_camera = bpy.data.objects.new('Camera', cam_camera)
ob_office_paritions_desk = bpy.data.objects.new('Office Paritions Desk', me_plane_049)

# ---- transforms, parenting, visibility, modifiers, constraints
ob_light.location = (4.076, 1.005, 5.904)
ob_light.rotation_euler = (0.6503, 0.05522, 1.866)
ob_light.lock_rotations_4d = False
ob_light.empty_display_type = 'ARROWS'
ob_light.color = (0.0, 0.0, 0.0, 0.0)
ob_light.lineart.crease_threshold = 0.0
ob_camera.location = (7.359, -6.926, 4.958)
ob_camera.rotation_euler = (1.109, 0.0, 0.8149)
ob_camera.lock_rotations_4d = False
ob_camera.empty_display_type = 'ARROWS'
ob_camera.color = (0.0, 0.0, 0.0, 0.0)
ob_camera.display_type = 'WIRE'
ob_camera.lineart.crease_threshold = 0.0
ob_office_paritions_desk.location = (0.0, -0.2, 0.0)
_m = ob_office_paritions_desk.modifiers.new('Auto Smooth', 'NODES')
_m.node_group = ng_auto_smooth
_gi = [s.identifier for s in ng_auto_smooth.interface.items_tree if s.item_type == 'SOCKET' and s.in_out == 'INPUT']
_m[_gi[1]] = 0.5236  # Angle

# ---- collection membership
col_collection.objects.link(ob_light)
col_collection.objects.link(ob_camera)
col_office_paritions_desk.objects.link(ob_office_paritions_desk)

# ---- scene / render settings (as saved in the file)
scene.camera = ob_camera
scene.frame_start = 1; scene.frame_end = 250; scene.frame_set(1)
scene.render.engine = 'BLENDER_EEVEE_NEXT'
scene.cycles.sampling_pattern = 'TABULATED_SOBOL'
scene.view_settings.view_transform = 'Filmic'
bpy.context.view_layer.update()

